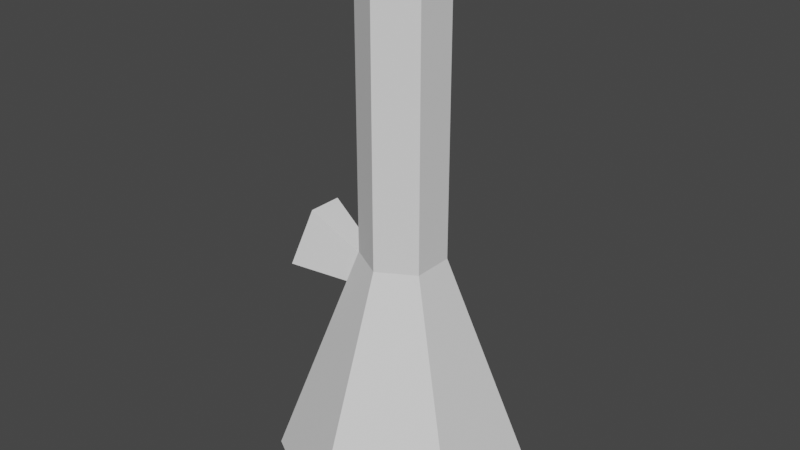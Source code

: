 # Source: Bong.blend  (saved by Blender 2.93.21; exported with 4.5.12 LTS)
import bpy
from mathutils import Matrix  # noqa: F401  (used for matrix-valued properties, if any)

bpy.ops.wm.read_factory_settings(use_empty=True)
scene = bpy.context.scene
scene.name = 'Scene'

# ---- world
world_world = bpy.data.worlds.new('World'); scene.world = world_world
world_world.use_nodes = True; world_world.node_tree.nodes.clear()
_N = world_world.node_tree.nodes; _L = world_world.node_tree.links
n0 = _N.new('ShaderNodeOutputWorld'); n0.name = 'World Output'; n0.location = (300, 300)
n1 = _N.new('ShaderNodeBackground'); n1.name = 'Background'; n1.location = (10, 300)
n1.inputs[0].default_value = (0.05088, 0.05088, 0.05088, 1.0)
_L.new(n1.outputs[0], n0.inputs[0])
n0.is_active_output = True
world_world.color = (0.05088, 0.05088, 0.05088)
world_world.use_sun_shadow = False
world_world.sun_shadow_jitter_overblur = 0.0

# ---- meshes
me_bong = bpy.data.meshes.new('Bong')
me_bong.from_pydata([(-1.985e-06, 0.6833, -0.6008), (-0.2654, 0.07317, 0.4144), (-0.2654, -0.07317, 0.4144), (-1.926e-06, -0.6833, -0.6008), (0.5918, -0.3417, -0.6008), (0.5918, 0.3417, -0.6008), (-1.765e-06, 0.222, 0.6418), (-0.2164, 0.0449, 0.5668), (-0.2164, -0.0449, 0.5668), (-1.746e-06, -0.222, 0.6418), (0.1923, -0.111, 0.6418), (0.1923, 0.111, 0.6418), (-1.765e-06, 0.222, 2.095), (-0.1923, 0.111, 2.095), (-0.1923, -0.111, 2.095), (-1.746e-06, -0.222, 2.095), (0.1923, -0.111, 2.095), (0.1923, 0.111, 2.095), (-1.765e-06, 0.222, 2.206), (-0.1923, 0.111, 2.206), (-0.1923, -0.111, 2.206), (-1.746e-06, -0.222, 2.206), (0.1923, -0.111, 2.206), (0.1923, 0.111, 2.206), (0.2369, -0.1368, 2.151), (0.2369, 0.1368, 2.151), (-0.2369, -0.1368, 2.151), (-1.766e-06, -0.2736, 2.151), (-1.79e-06, 0.2736, 2.151), (-0.2369, 0.1368, 2.151), (0.151, 0.08719, 0.4843), (-1.743e-06, 0.1744, 0.4843), (-1.728e-06, -0.1744, 0.4843), (0.151, -0.08719, 0.4843), (-0.151, 0.08719, 0.4843), (-0.151, -0.08719, 0.4843), (-1.745e-06, 0.1791, 2.148), (0.1551, -0.08955, 2.148), (-0.1551, -0.08955, 2.148), (0.1551, 0.08955, 2.148), (-1.729e-06, -0.1791, 2.148), (-0.1551, 0.08955, 2.148), (-0.5918, -0.3417, -0.6008), (-0.5918, 0.3417, -0.6008), (-0.1923, -0.111, 0.6418), (-0.1923, 0.111, 0.6418), (-0.6163, -0.1119, 0.4712), (-0.6163, 0.1119, 0.4712), (-0.5346, -0.06472, 0.7252), (-0.5346, 0.06472, 0.7252), (-0.6275, -0.1555, 0.4363), (-0.6275, 0.1555, 0.4363), (-0.5234, -0.0954, 0.76), (-0.5234, 0.0954, 0.76), (-0.2785, -0.03419, 0.4599), (-0.2785, 0.03419, 0.4599), (-0.2535, -0.01978, 0.5375), (-0.2535, 0.01978, 0.5375)], [], [(5, 11, 10, 4), (3, 9, 44, 42), (43, 45, 6, 0), (0, 6, 11, 5), (4, 10, 9, 3), (7, 1, 51, 53), (6, 12, 17, 11), (10, 16, 15, 9), (44, 14, 13, 45), (11, 17, 16, 10), (9, 15, 14, 44), (45, 13, 12, 6), (25, 23, 22, 24), (27, 21, 20, 26), (29, 19, 18, 28), (28, 18, 23, 25), (24, 22, 21, 27), (26, 20, 19, 29), (14, 26, 29, 13), (16, 24, 27, 15), (12, 28, 25, 17), (13, 29, 28, 12), (15, 27, 26, 14), (17, 25, 24, 16), (31, 34, 35, 32, 33, 30), (41, 34, 31, 36), (40, 32, 35, 38), (39, 30, 33, 37), (38, 35, 34, 41), (37, 33, 32, 40), (36, 31, 30, 39), (43, 0, 5, 4, 3, 42), (18, 36, 39, 23), (22, 37, 40, 21), (20, 38, 41, 19), (23, 39, 37, 22), (21, 40, 38, 20), (19, 41, 36, 18), (2, 1, 43, 42), (7, 8, 44, 45), (8, 2, 42, 44), (1, 7, 45, 43), (49, 47, 55, 57), (8, 7, 53, 52), (2, 8, 52, 50), (1, 2, 50, 51), (46, 47, 51, 50), (49, 48, 52, 53), (48, 46, 50, 52), (47, 49, 53, 51), (54, 56, 57, 55), (48, 49, 57, 56), (46, 48, 56, 54), (47, 46, 54, 55)])
_uv = me_bong.uv_layers.new(name='UVMap')
_uv.uv.foreach_set('vector', [0.773, 0.0, 0.7607, 0.2388, 0.7441, 0.2546, 0.545, 0.1291, 0.5446, 0.3919, 0.7511, 0.2758, 0.772, 0.2838, 0.7779, 0.5233, 1.0, 0.3994, 0.7902, 0.2705, 0.7842, 0.2459, 1.0, 0.1342, 1.0, 0.1342, 0.7842, 0.2459, 0.7607, 0.2388, 0.773, 0.0, 0.545, 0.1291, 0.7441, 0.2546, 0.7511, 0.2758, 0.5446, 0.3919, 0.6807, 0.8271, 0.7357, 0.8263, 0.7357, 0.9445, 0.6807, 0.9121, 0.9341, 0.7644, 0.6034, 0.7667, 0.6087, 0.7193, 0.9338, 0.7176, 0.9338, 0.6708, 0.6106, 0.6724, 0.6096, 0.6257, 0.9339, 0.624, 0.9342, 0.5771, 0.6055, 0.5781, 0.5974, 0.5257, 0.9347, 0.5302, 0.9338, 0.7176, 0.6087, 0.7193, 0.6106, 0.6724, 0.9338, 0.6708, 0.9339, 0.624, 0.6096, 0.6257, 0.6055, 0.5781, 0.9342, 0.5771, 0.9347, 0.816, 0.5966, 0.8197, 0.6034, 0.7667, 0.9341, 0.7644, 0.5942, 0.7183, 0.5794, 0.7171, 0.5814, 0.6722, 0.596, 0.6724, 0.5949, 0.6267, 0.5804, 0.6277, 0.5757, 0.5832, 0.5893, 0.5808, 0.5796, 0.8239, 0.5601, 0.8132, 0.5739, 0.7624, 0.5897, 0.765, 0.5897, 0.765, 0.5739, 0.7624, 0.5794, 0.7171, 0.5942, 0.7183, 0.596, 0.6724, 0.5814, 0.6722, 0.5804, 0.6277, 0.5949, 0.6267, 0.5893, 0.5808, 0.5757, 0.5832, 0.5606, 0.5345, 0.5755, 0.5233, 0.6055, 0.5781, 0.5893, 0.5808, 0.5755, 0.5233, 0.5974, 0.5257, 0.6106, 0.6724, 0.596, 0.6724, 0.5949, 0.6267, 0.6096, 0.6257, 0.6034, 0.7667, 0.5897, 0.765, 0.5942, 0.7183, 0.6087, 0.7193, 0.5966, 0.8197, 0.5796, 0.8239, 0.5897, 0.765, 0.6034, 0.7667, 0.6096, 0.6257, 0.5949, 0.6267, 0.5893, 0.5808, 0.6055, 0.5781, 0.6087, 0.7193, 0.5942, 0.7183, 0.596, 0.6724, 0.6106, 0.6724, 0.2348, 0.3046, 0.4376, 0.2529, 0.3966, 0.2525, 0.3545, 0.2576, 0.3126, 0.2682, 0.2723, 0.2839, 0.3275, 0.6788, 0.2017, 0.3302, 0.2348, 0.3046, 0.365, 0.6652, 0.4726, 0.6279, 0.3545, 0.2576, 0.3966, 0.2525, 0.5086, 0.6164, 0.4007, 0.6524, 0.2723, 0.2839, 0.3126, 0.2682, 0.4366, 0.6399, 0.5086, 0.6164, 0.3966, 0.2525, 0.4376, 0.2529, 0.5446, 0.6053, 0.4366, 0.6399, 0.3126, 0.2682, 0.3545, 0.2576, 0.4726, 0.6279, 0.365, 0.6652, 0.2348, 0.3046, 0.2723, 0.2839, 0.4007, 0.6524, 0.1307, 0.9806, 0.0, 0.9052, 5.56e-08, 0.7543, 0.1307, 0.6788, 0.2614, 0.7543, 0.2614, 0.9052, 0.5739, 0.7624, 0.5577, 0.7597, 0.5636, 0.7163, 0.5794, 0.7171, 0.5814, 0.6722, 0.5657, 0.6727, 0.5649, 0.6293, 0.5804, 0.6277, 0.5757, 0.5832, 0.5603, 0.5869, 0.5461, 0.545, 0.5606, 0.5345, 0.5794, 0.7171, 0.5636, 0.7163, 0.5657, 0.6727, 0.5814, 0.6722, 0.5804, 0.6277, 0.5649, 0.6293, 0.5603, 0.5869, 0.5757, 0.5832, 0.5601, 0.8132, 0.5446, 0.8032, 0.5577, 0.7597, 0.5739, 0.7624, 0.7854, 0.3095, 0.8089, 0.2983, 1.0, 0.3994, 0.7779, 0.5233, 0.7899, 0.2823, 0.7811, 0.2881, 0.772, 0.2838, 0.7902, 0.2705, 0.7811, 0.2881, 0.7854, 0.3095, 0.7779, 0.5233, 0.772, 0.2838, 0.8089, 0.2983, 0.7899, 0.2823, 0.7902, 0.2705, 1.0, 0.3994, 0.6786, 0.9174, 0.7211, 0.9466, 0.6738, 0.9873, 0.6619, 0.9804, 0.6518, 0.8289, 0.6807, 0.8271, 0.6807, 0.9121, 0.6564, 0.9089, 0.5912, 0.8239, 0.6518, 0.8289, 0.6564, 0.9089, 0.6033, 0.9161, 0.5446, 0.8381, 0.5912, 0.8239, 0.6033, 0.9161, 0.5538, 0.9616, 0.6067, 0.9242, 0.5727, 0.9604, 0.5538, 0.9616, 0.6033, 0.9161, 0.6786, 0.9174, 0.6562, 0.9157, 0.6564, 0.9089, 0.6807, 0.9121, 0.6562, 0.9157, 0.6067, 0.9242, 0.6033, 0.9161, 0.6564, 0.9089, 0.7211, 0.9466, 0.6786, 0.9174, 0.6807, 0.9121, 0.7357, 0.9445, 0.4942, 0.6939, 0.4762, 0.6907, 0.4762, 0.682, 0.4942, 0.6788, 0.6562, 0.9157, 0.6786, 0.9174, 0.6619, 0.9804, 0.6554, 0.9797, 0.6067, 0.9242, 0.6562, 0.9157, 0.6554, 0.9797, 0.6419, 0.9834, 0.5727, 0.9604, 0.6067, 0.9242, 0.6419, 0.9834, 0.6337, 0.992])
_ca = me_bong.color_attributes.new('Col', 'BYTE_COLOR', 'CORNER')
_ca.data.foreach_set('color', [0.3916, 0.0137, 0.01229, 1.0, 0.0137, 0.3185, 0.03071, 1.0, 0.0137, 0.2961, 0.02843, 1.0, 0.3916, 0.0137, 0.01229, 1.0, 0.5149, 0.04519, 0.0356, 1.0, 0.01444, 0.227, 0.02217, 1.0, 0.0185, 0.1329, 0.016, 1.0, 0.5149, 0.04519, 0.0356, 1.0, 0.5149, 0.04519, 0.0356, 1.0, 0.01681, 0.3663, 0.0382, 1.0, 0.01298, 0.314, 0.03071, 1.0, 0.3916, 0.0137, 0.01229, 1.0, 0.3916, 0.0137, 0.01229, 1.0, 0.01298, 0.314, 0.03071, 1.0, 0.0137, 0.3185, 0.03071, 1.0, 0.3916, 0.0137, 0.01229, 1.0, 0.3916, 0.0137, 0.01229, 1.0, 0.0137, 0.2961, 0.02843, 1.0, 0.01444, 0.227, 0.02217, 1.0, 0.5149, 0.04519, 0.0356, 1.0, 0.07619, 0.3095, 0.09759, 1.0, 0.01764, 0.3813, 0.04374, 1.0, 0.4072, 0.5271, 0.5149, 1.0, 0.1779, 0.227, 0.2195, 1.0, 0.01298, 0.314, 0.03071, 1.0, 0.5271, 0.3916, 0.0006071, 1.0, 0.521, 0.3864, 0.001518, 1.0, 0.0137, 0.3185, 0.03071, 1.0, 0.0137, 0.2961, 0.02843, 1.0, 0.5271, 0.3916, 0.0, 1.0, 0.5271, 0.3916, 0.0, 1.0, 0.01444, 0.227, 0.02217, 1.0, 0.0185, 0.1329, 0.016, 1.0, 0.5271, 0.3916, 0.0, 1.0, 0.5271, 0.3916, 0.0003035, 1.0, 0.01681, 0.3663, 0.0382, 1.0, 0.0137, 0.3185, 0.03071, 1.0, 0.521, 0.3864, 0.001518, 1.0, 0.5271, 0.3916, 0.0, 1.0, 0.0137, 0.2961, 0.02843, 1.0, 0.01444, 0.227, 0.02217, 1.0, 0.5271, 0.3916, 0.0, 1.0, 0.5271, 0.3916, 0.0, 1.0, 0.0185, 0.1329, 0.016, 1.0, 0.01681, 0.3663, 0.0382, 1.0, 0.5271, 0.3916, 0.0003035, 1.0, 0.5271, 0.3916, 0.0006071, 1.0, 0.01298, 0.314, 0.03071, 1.0, 0.5271, 0.3916, 0.0, 1.0, 0.5271, 0.3916, 0.0, 1.0, 0.5271, 0.3916, 0.0, 1.0, 0.5271, 0.3916, 0.0, 1.0, 0.5271, 0.3916, 0.0, 1.0, 0.5271, 0.3916, 0.0, 1.0, 0.5271, 0.3916, 0.0, 1.0, 0.5271, 0.3916, 0.0, 1.0, 0.5271, 0.3916, 0.0, 1.0, 0.5271, 0.3916, 0.0, 1.0, 0.5271, 0.3916, 0.0, 1.0, 0.5271, 0.3916, 0.0, 1.0, 0.5271, 0.3916, 0.0, 1.0, 0.5271, 0.3916, 0.0, 1.0, 0.5271, 0.3916, 0.0, 1.0, 0.5271, 0.3916, 0.0, 1.0, 0.5271, 0.3916, 0.0, 1.0, 0.5271, 0.3916, 0.0, 1.0, 0.5271, 0.3916, 0.0, 1.0, 0.5271, 0.3916, 0.0, 1.0, 0.5271, 0.3916, 0.0, 1.0, 0.5271, 0.3916, 0.0, 1.0, 0.5271, 0.3916, 0.0, 1.0, 0.5271, 0.3916, 0.0, 1.0, 0.5271, 0.3916, 0.0, 1.0, 0.5271, 0.3916, 0.0, 1.0, 0.5271, 0.3916, 0.0, 1.0, 0.5271, 0.3916, 0.0003035, 1.0, 0.5271, 0.3916, 0.0, 1.0, 0.5271, 0.3916, 0.0, 1.0, 0.5271, 0.3916, 0.0, 1.0, 0.5271, 0.3916, 0.0, 1.0, 0.5271, 0.3916, 0.0006071, 1.0, 0.5271, 0.3916, 0.0, 1.0, 0.5271, 0.3916, 0.0, 1.0, 0.521, 0.3864, 0.001518, 1.0, 0.5271, 0.3916, 0.0003035, 1.0, 0.5271, 0.3916, 0.0, 1.0, 0.5271, 0.3916, 0.0, 1.0, 0.5271, 0.3916, 0.0006071, 1.0, 0.5271, 0.3916, 0.0, 1.0, 0.5271, 0.3916, 0.0, 1.0, 0.5271, 0.3916, 0.0, 1.0, 0.5271, 0.3916, 0.0, 1.0, 0.521, 0.3864, 0.001518, 1.0, 0.5271, 0.3916, 0.0, 1.0, 0.5271, 0.3916, 0.0, 1.0, 0.5271, 0.3916, 0.0, 1.0, 0.016, 0.01298, 0.0, 1.0, 0.016, 0.01298, 0.0, 1.0, 0.016, 0.01298, 0.0, 1.0, 0.016, 0.01298, 0.0, 1.0, 0.016, 0.01298, 0.0, 1.0, 0.016, 0.01298, 0.0, 1.0, 0.5271, 0.3916, 0.0, 1.0, 0.016, 0.01298, 0.0, 1.0, 0.016, 0.01298, 0.0, 1.0, 0.5271, 0.3916, 0.0, 1.0, 0.5271, 0.3916, 0.0, 1.0, 0.016, 0.01298, 0.0, 1.0, 0.016, 0.01298, 0.0, 1.0, 0.3813, 0.2961, 0.05613, 1.0, 0.5271, 0.3916, 0.0, 1.0, 0.016, 0.01298, 0.0, 1.0, 0.016, 0.01298, 0.0, 1.0, 0.5271, 0.3916, 0.0, 1.0, 0.3813, 0.2961, 0.05613, 1.0, 0.016, 0.01298, 0.0, 1.0, 0.016, 0.01298, 0.0, 1.0, 0.5271, 0.3916, 0.0, 1.0, 0.5271, 0.3916, 0.0, 1.0, 0.016, 0.01298, 0.0, 1.0, 0.016, 0.01298, 0.0, 1.0, 0.5271, 0.3916, 0.0, 1.0, 0.5271, 0.3916, 0.0, 1.0, 0.016, 0.01298, 0.0, 1.0, 0.016, 0.01298, 0.0, 1.0, 0.5271, 0.3916, 0.0, 1.0, 0.5149, 0.04519, 0.0356, 1.0, 0.3916, 0.0137, 0.01229, 1.0, 0.3916, 0.0137, 0.01229, 1.0, 0.3916, 0.0137, 0.01229, 1.0, 0.5149, 0.04519, 0.0356, 1.0, 0.5149, 0.04519, 0.0356, 1.0, 0.5271, 0.3916, 0.0, 1.0, 0.5271, 0.3916, 0.0, 1.0, 0.5271, 0.3916, 0.0, 1.0, 0.5271, 0.3916, 0.0, 1.0, 0.5271, 0.3916, 0.0, 1.0, 0.5271, 0.3916, 0.0, 1.0, 0.5271, 0.3916, 0.0, 1.0, 0.5271, 0.3916, 0.0, 1.0, 0.5271, 0.3916, 0.0, 1.0, 0.3813, 0.2961, 0.05613, 1.0, 0.5271, 0.3916, 0.0, 1.0, 0.5271, 0.3916, 0.0, 1.0, 0.5271, 0.3916, 0.0, 1.0, 0.5271, 0.3916, 0.0, 1.0, 0.5271, 0.3916, 0.0, 1.0, 0.5271, 0.3916, 0.0, 1.0, 0.5271, 0.3916, 0.0, 1.0, 0.5271, 0.3916, 0.0, 1.0, 0.3813, 0.2961, 0.05613, 1.0, 0.5271, 0.3916, 0.0, 1.0, 0.5271, 0.3916, 0.0, 1.0, 0.5271, 0.3916, 0.0, 1.0, 0.5271, 0.3916, 0.0, 1.0, 0.5271, 0.3916, 0.0, 1.0, 0.01298, 0.3916, 0.03689, 1.0, 0.01764, 0.3813, 0.04374, 1.0, 0.5149, 0.04519, 0.0356, 1.0, 0.5149, 0.04519, 0.0356, 1.0, 0.07619, 0.3095, 0.09759, 1.0, 0.02217, 0.2831, 0.0356, 1.0, 0.0185, 0.1329, 0.016, 1.0, 0.01681, 0.3663, 0.0382, 1.0, 0.02217, 0.2831, 0.0356, 1.0, 0.01298, 0.3916, 0.03689, 1.0, 0.5149, 0.04519, 0.0356, 1.0, 0.0185, 0.1329, 0.016, 1.0, 0.01764, 0.3813, 0.04374, 1.0, 0.07619, 0.3095, 0.09759, 1.0, 0.01681, 0.3663, 0.0382, 1.0, 0.5149, 0.04519, 0.0356, 1.0, 0.1779, 0.227, 0.2195, 1.0, 0.4072, 0.5271, 0.5149, 1.0, 0.03071, 0.03689, 0.03689, 1.0, 0.03071, 0.03689, 0.03689, 1.0, 0.02217, 0.2831, 0.0356, 1.0, 0.07619, 0.3095, 0.09759, 1.0, 0.1779, 0.227, 0.2195, 1.0, 0.1779, 0.227, 0.2195, 1.0, 0.01298, 0.3916, 0.03689, 1.0, 0.02217, 0.2831, 0.0356, 1.0, 0.1779, 0.227, 0.2195, 1.0, 0.1329, 0.1384, 0.1683, 1.0, 0.01764, 0.3813, 0.04374, 1.0, 0.01298, 0.3916, 0.03689, 1.0, 0.1329, 0.1384, 0.1683, 1.0, 0.4072, 0.5271, 0.5149, 1.0, 0.159, 0.1878, 0.1981, 1.0, 0.4072, 0.5271, 0.5149, 1.0, 0.4072, 0.5271, 0.5149, 1.0, 0.1329, 0.1384, 0.1683, 1.0, 0.1779, 0.227, 0.2195, 1.0, 0.1779, 0.227, 0.2195, 1.0, 0.1779, 0.227, 0.2195, 1.0, 0.1779, 0.227, 0.2195, 1.0, 0.1779, 0.227, 0.2195, 1.0, 0.159, 0.1878, 0.1981, 1.0, 0.1329, 0.1384, 0.1683, 1.0, 0.1779, 0.227, 0.2195, 1.0, 0.4072, 0.5271, 0.5149, 1.0, 0.1779, 0.227, 0.2195, 1.0, 0.1779, 0.227, 0.2195, 1.0, 0.4072, 0.5271, 0.5149, 1.0, 0.03071, 0.03689, 0.03689, 1.0, 0.03071, 0.03689, 0.03689, 1.0, 0.03071, 0.03689, 0.03689, 1.0, 0.03071, 0.03689, 0.03689, 1.0, 0.1779, 0.227, 0.2195, 1.0, 0.1779, 0.227, 0.2195, 1.0, 0.03071, 0.03689, 0.03689, 1.0, 0.03071, 0.03689, 0.03689, 1.0, 0.159, 0.1878, 0.1981, 1.0, 0.1779, 0.227, 0.2195, 1.0, 0.03071, 0.03689, 0.03689, 1.0, 0.03071, 0.03689, 0.03689, 1.0, 0.4072, 0.5271, 0.5149, 1.0, 0.159, 0.1878, 0.1981, 1.0, 0.03071, 0.03689, 0.03689, 1.0, 0.03071, 0.03689, 0.03689, 1.0])
me_bong.materials.append(None)
me_bong.use_remesh_fix_poles = True
me_bong.use_remesh_preserve_attributes = False
me_bong.update()

# ---- objects
ob_bong = bpy.data.objects.new('Bong', me_bong)

# ---- transforms, parenting, visibility, modifiers, constraints
ob_bong.location = (0.0, 0.0, 0.0)

# ---- collection membership
scene.collection.objects.link(ob_bong)

# ---- scene / render settings (as saved in the file)
scene.frame_start = 0; scene.frame_end = 26; scene.frame_set(0)
scene.render.engine = 'BLENDER_EEVEE_NEXT'
scene.cycles.use_denoising = False
scene.cycles.samples = 128
scene.cycles.sampling_pattern = 'TABULATED_SOBOL'
scene.cycles.use_adaptive_sampling = False
scene.cycles.use_light_tree = False
scene.view_settings.view_transform = 'Filmic'
bpy.context.view_layer.update()

# ---- added for rendering (the .blend has no active camera and no usable light): camera, sun
cam_auto = bpy.data.cameras.new('AutoCamera')
cam_auto.lens = 50.0
cam_auto.sensor_width = 36.0
cam_auto.clip_end = 1000.0
ob_auto_camera = bpy.data.objects.new('AutoCamera', cam_auto)
scene.collection.objects.link(ob_auto_camera)
ob_auto_camera.location = (3.0831, -3.72117, 3.2834)
ob_auto_camera.rotation_euler = (1.09748, -7.21219e-08, 0.694738)
scene.camera = ob_auto_camera
light_auto_sun = bpy.data.lights.new('AutoSun', 'SUN')
light_auto_sun.energy = 3.0
light_auto_sun.angle = 0.0523599
ob_auto_sun = bpy.data.objects.new('AutoSun', light_auto_sun)
scene.collection.objects.link(ob_auto_sun)
ob_auto_sun.rotation_euler = (0.872665, 0.174533, 0.523599)
bpy.context.view_layer.update()
